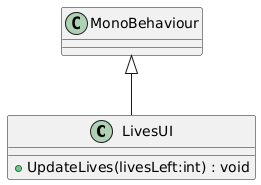

The diagram above was rendered by PlantUML. Its source (embedded in the PNG):
@startuml
class LivesUI {
    + UpdateLives(livesLeft:int) : void
}
MonoBehaviour <|-- LivesUI
@enduml